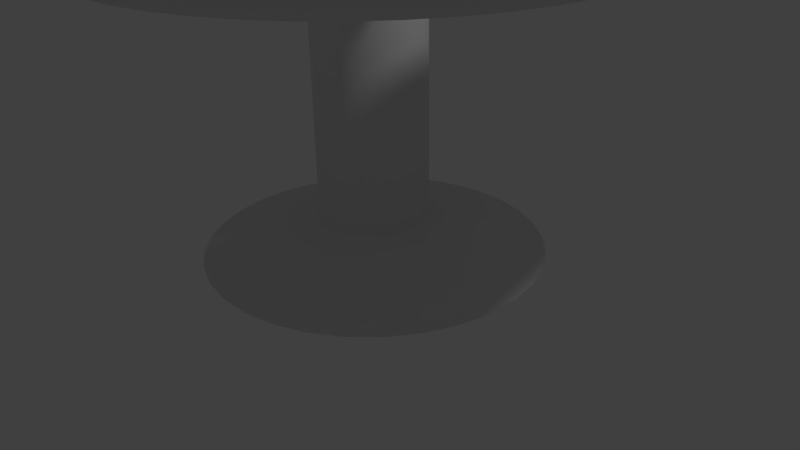 # Source: chair.blend  (saved by Blender 2.73.0; exported with 4.5.12 LTS)
import bpy
from mathutils import Matrix  # noqa: F401  (used for matrix-valued properties, if any)

bpy.ops.wm.read_factory_settings(use_empty=True)
scene = bpy.context.scene
scene.name = 'Scene'

# ---- collections
col_collection_1 = bpy.data.collections.new('Collection 1'); scene.collection.children.link(col_collection_1)

# ---- world
world_world = bpy.data.worlds.new('World'); scene.world = world_world
world_world.color = (0.05088, 0.05088, 0.05088)
world_world.use_sun_shadow = False
world_world.sun_shadow_jitter_overblur = 0.0
world_world.cycles.sampling_method = 'MANUAL'
world_world.cycles.sample_map_resolution = 256

# ---- cameras
cam_camera = bpy.data.cameras.new('Camera')
cam_camera.clip_end = 100.0
cam_camera.lens = 35.0
cam_camera.sensor_width = 32.0
cam_camera.sensor_height = 18.0
cam_camera.ortho_scale = 7.314
cam_camera.dof.focus_distance = 0.0
cam_camera.dof.aperture_fstop = 128.0

# ---- lights
light_lamp = bpy.data.lights.new('Lamp', 'POINT')
light_lamp.transmission_factor = 0.0
light_lamp.cutoff_distance = 30.0
light_lamp.energy = 100.0
light_lamp.shadow_buffer_clip_start = 1.001
light_lamp.shadow_soft_size = 0.1
light_lamp.shadow_maximum_resolution = 0.006
light_lamp.use_absolute_resolution = True
light_lamp.cycles.use_multiple_importance_sampling = False

# ---- meshes
me_circle = bpy.data.meshes.new('Circle')
me_circle.from_pydata([(3.698, -0.06273, 4.125), (3.6, -0.06273, 4.395), (3.332, -0.06273, 4.593), (2.978, -0.06228, 4.583), (3.209, -0.06238, 4.609), (2.877, -0.06238, 4.435), (2.755, -0.06238, 4.198), (2.877, -0.06238, 3.961), (3.209, -0.06238, 3.787), (3.348, -0.06228, 3.908), (3.332, -0.06273, 3.658), (3.6, -0.06273, 3.855), (3.667, 0.4159, 4.125), (3.57, 0.4031, 4.395), (3.303, 0.368, 4.593), (2.953, 0.3225, 4.583), (3.182, 0.3525, 4.609), (2.853, 0.3091, 4.435), (2.732, 0.2932, 4.198), (2.853, 0.3091, 3.961), (3.182, 0.3525, 3.787), (3.32, 0.3679, 3.908), (3.303, 0.368, 3.658), (3.57, 0.4031, 3.855), (3.573, 0.8863, 4.125), (3.478, 0.8609, 4.395), (3.219, 0.7914, 4.593), (2.878, 0.7007, 4.583), (3.101, 0.7603, 4.609), (2.78, 0.6743, 4.435), (2.662, 0.6428, 4.198), (2.78, 0.6743, 3.961), (3.101, 0.7603, 3.787), (3.236, 0.7908, 3.908), (3.219, 0.7914, 3.658), (3.478, 0.8609, 3.855), (3.419, 1.34, 4.125), (3.328, 1.303, 4.395), (3.08, 1.2, 4.593), (2.754, 1.066, 4.583), (2.967, 1.154, 4.609), (2.66, 1.027, 4.435), (2.548, 0.9803, 4.198), (2.66, 1.027, 3.961), (2.967, 1.154, 3.787), (3.097, 1.199, 3.908), (3.08, 1.2, 3.658), (3.328, 1.303, 3.855), (3.207, 1.771, 4.125), (3.122, 1.722, 4.395), (2.889, 1.587, 4.593), (2.583, 1.412, 4.583), (2.783, 1.527, 4.609), (2.496, 1.361, 4.435), (2.39, 1.3, 4.198), (2.496, 1.361, 3.961), (2.783, 1.527, 3.787), (2.907, 1.586, 3.908), (2.889, 1.587, 3.658), (3.122, 1.722, 3.855), (2.941, 2.169, 4.125), (2.863, 2.11, 4.395), (2.65, 1.946, 4.593), (2.369, 1.732, 4.583), (2.552, 1.873, 4.609), (2.289, 1.67, 4.435), (2.192, 1.596, 4.198), (2.289, 1.67, 3.961), (2.552, 1.873, 3.787), (2.667, 1.944, 3.908), (2.65, 1.946, 3.658), (2.863, 2.11, 3.855), (2.624, 2.53, 4.125), (2.555, 2.461, 4.395), (2.365, 2.271, 4.593), (2.115, 2.022, 4.583), (2.278, 2.185, 4.609), (2.043, 1.95, 4.435), (1.957, 1.864, 4.198), (2.043, 1.95, 3.961), (2.278, 2.185, 3.787), (2.383, 2.268, 3.908), (2.365, 2.271, 3.658), (2.555, 2.461, 3.855), (2.264, 2.846, 4.125), (2.204, 2.768, 4.395), (2.04, 2.555, 4.593), (1.825, 2.277, 4.583), (1.966, 2.459, 4.609), (1.763, 2.196, 4.435), (1.689, 2.099, 4.198), (1.763, 2.196, 3.961), (1.966, 2.459, 3.787), (2.059, 2.553, 3.908), (2.04, 2.555, 3.658), (2.204, 2.768, 3.855), (1.865, 3.113, 4.125), (1.816, 3.028, 4.395), (1.682, 2.795, 4.593), (1.504, 2.491, 4.583), (1.62, 2.69, 4.609), (1.454, 2.403, 4.435), (1.393, 2.297, 4.198), (1.454, 2.403, 3.961), (1.62, 2.69, 3.787), (1.7, 2.792, 3.908), (1.682, 2.795, 3.658), (1.816, 3.028, 3.855), (1.435, 3.325, 4.125), (1.397, 3.234, 4.395), (1.294, 2.986, 4.593), (1.159, 2.661, 4.583), (1.247, 2.874, 4.609), (1.12, 2.567, 4.435), (1.073, 2.455, 4.198), (1.12, 2.567, 3.961), (1.247, 2.874, 3.787), (1.313, 2.983, 3.908), (1.294, 2.986, 3.658), (1.397, 3.234, 3.855), (0.9805, 3.479, 4.125), (0.9551, 3.384, 4.395), (0.8856, 3.125, 4.593), (0.7934, 2.785, 4.583), (0.8534, 3.008, 4.609), (0.7673, 2.687, 4.435), (0.7359, 2.569, 4.198), (0.7673, 2.687, 3.961), (0.8534, 3.008, 3.787), (0.9052, 3.121, 3.908), (0.8856, 3.125, 3.658), (0.9551, 3.384, 3.855), (0.5101, 3.573, 4.125), (0.4973, 3.475, 4.395), (0.4623, 3.209, 4.593), (0.4152, 2.86, 4.583), (0.4456, 3.089, 4.609), (0.4022, 2.76, 4.435), (0.3863, 2.639, 4.198), (0.4022, 2.76, 3.961), (0.4456, 3.089, 3.787), (0.4823, 3.206, 3.908), (0.4623, 3.209, 3.658), (0.4973, 3.475, 3.855), (0.03151, 3.604, 4.125), (0.03151, 3.506, 4.395), (0.03151, 3.237, 4.593), (0.03042, 2.886, 4.583), (0.03068, 3.116, 4.609), (0.03068, 2.784, 4.435), (0.03068, 2.662, 4.198), (0.03068, 2.784, 3.961), (0.03068, 3.116, 3.787), (0.05212, 3.234, 3.908), (0.03151, 3.237, 3.658), (0.03151, 3.506, 3.855), (-0.4471, 3.573, 4.125), (-0.4343, 3.475, 4.395), (-0.3992, 3.209, 4.593), (-0.3544, 2.86, 4.583), (-0.3842, 3.089, 4.609), (-0.3408, 2.76, 4.435), (-0.325, 2.639, 4.198), (-0.3408, 2.76, 3.961), (-0.3842, 3.089, 3.787), (-0.3781, 3.206, 3.908), (-0.3992, 3.209, 3.658), (-0.4343, 3.475, 3.855), (-0.9175, 3.479, 4.125), (-0.8921, 3.384, 4.395), (-0.8226, 3.125, 4.593), (-0.7326, 2.785, 4.583), (-0.792, 3.008, 4.609), (-0.706, 2.687, 4.435), (-0.6745, 2.569, 4.198), (-0.706, 2.687, 3.961), (-0.792, 3.008, 3.787), (-0.8009, 3.121, 3.908), (-0.8226, 3.125, 3.658), (-0.8921, 3.384, 3.855), (-1.372, 3.325, 4.125), (-1.334, 3.234, 4.395), (-1.231, 2.986, 4.593), (-1.098, 2.661, 4.583), (-1.186, 2.874, 4.609), (-1.059, 2.567, 4.435), (-1.012, 2.455, 4.198), (-1.059, 2.567, 3.961), (-1.186, 2.874, 3.787), (-1.209, 2.983, 3.908), (-1.231, 2.986, 3.658), (-1.334, 3.234, 3.855), (-1.802, 3.113, 4.125), (-1.753, 3.028, 4.395), (-1.619, 2.795, 4.593), (-1.444, 2.491, 4.583), (-1.559, 2.69, 4.609), (-1.392, 2.403, 4.435), (-1.332, 2.297, 4.198), (-1.392, 2.403, 3.961), (-1.559, 2.69, 3.787), (-1.596, 2.792, 3.908), (-1.619, 2.795, 3.658), (-1.753, 3.028, 3.855), (-2.201, 2.846, 4.125), (-2.141, 2.768, 4.395), (-1.977, 2.555, 4.593), (-1.764, 2.277, 4.583), (-1.904, 2.459, 4.609), (-1.702, 2.196, 4.435), (-1.628, 2.099, 4.198), (-1.702, 2.196, 3.961), (-1.904, 2.459, 3.787), (-1.954, 2.553, 3.908), (-1.977, 2.555, 3.658), (-2.141, 2.768, 3.855), (-2.561, 2.53, 4.125), (-2.492, 2.461, 4.395), (-2.302, 2.271, 4.593), (-2.054, 2.022, 4.583), (-2.217, 2.185, 4.609), (-1.982, 1.95, 4.435), (-1.896, 1.864, 4.198), (-1.982, 1.95, 3.961), (-2.217, 2.185, 3.787), (-2.278, 2.268, 3.908), (-2.302, 2.271, 3.658), (-2.492, 2.461, 3.855), (-2.878, 2.169, 4.125), (-2.8, 2.11, 4.395), (-2.587, 1.946, 4.593), (-2.308, 1.732, 4.583), (-2.491, 1.873, 4.609), (-2.227, 1.67, 4.435), (-2.131, 1.596, 4.198), (-2.227, 1.67, 3.961), (-2.491, 1.873, 3.787), (-2.563, 1.944, 3.908), (-2.587, 1.946, 3.658), (-2.8, 2.11, 3.855), (-3.144, 1.771, 4.125), (-3.059, 1.722, 4.395), (-2.826, 1.587, 4.593), (-2.523, 1.412, 4.583), (-2.722, 1.527, 4.609), (-2.434, 1.361, 4.435), (-2.329, 1.3, 4.198), (-2.434, 1.361, 3.961), (-2.722, 1.527, 3.787), (-2.802, 1.586, 3.908), (-2.826, 1.587, 3.658), (-3.059, 1.722, 3.855), (-3.356, 1.34, 4.125), (-3.265, 1.303, 4.395), (-3.017, 1.2, 4.593), (-2.693, 1.066, 4.583), (-2.906, 1.154, 4.609), (-2.599, 1.027, 4.435), (-2.487, 0.9803, 4.198), (-2.599, 1.027, 3.961), (-2.906, 1.154, 3.787), (-2.993, 1.199, 3.908), (-3.017, 1.2, 3.658), (-3.265, 1.303, 3.855), (-3.51, 0.8863, 4.125), (-3.415, 0.8609, 4.395), (-3.156, 0.7914, 4.593), (-2.817, 0.7007, 4.583), (-3.04, 0.7603, 4.609), (-2.719, 0.6743, 4.435), (-2.601, 0.6428, 4.198), (-2.719, 0.6743, 3.961), (-3.04, 0.7603, 3.787), (-3.132, 0.7908, 3.908), (-3.156, 0.7914, 3.658), (-3.415, 0.8609, 3.855), (-3.604, 0.4159, 4.125), (-3.506, 0.4031, 4.395), (-3.24, 0.368, 4.593), (-2.892, 0.3225, 4.583), (-3.121, 0.3525, 4.609), (-2.791, 0.3091, 4.435), (-2.671, 0.2933, 4.198), (-2.791, 0.3091, 3.961), (-3.121, 0.3525, 3.787), (-3.216, 0.3679, 3.908), (-3.24, 0.368, 3.658), (-3.506, 0.4031, 3.855), (-3.635, -0.06273, 4.125), (-3.537, -0.06273, 4.395), (-3.269, -0.06273, 4.593), (-2.918, -0.06228, 4.583), (-3.148, -0.06238, 4.609), (-2.816, -0.06238, 4.435), (-2.694, -0.06238, 4.198), (-2.816, -0.06238, 3.961), (-3.148, -0.06238, 3.787), (-3.244, -0.06228, 3.908), (-3.269, -0.06273, 3.658), (-3.537, -0.06273, 3.855), (-3.604, -0.5413, 4.125), (-3.506, -0.5285, 4.395), (-3.24, -0.4935, 4.593), (-2.892, -0.4471, 4.583), (-3.121, -0.4773, 4.609), (-2.791, -0.4339, 4.435), (-2.671, -0.418, 4.198), (-2.791, -0.4339, 3.961), (-3.121, -0.4773, 3.787), (-3.216, -0.4925, 3.908), (-3.24, -0.4935, 3.658), (-3.506, -0.5285, 3.855), (-3.51, -1.012, 4.125), (-3.415, -0.9863, 4.395), (-3.156, -0.9169, 4.593), (-2.817, -0.8253, 4.583), (-3.04, -0.8851, 4.609), (-2.719, -0.799, 4.435), (-2.601, -0.7676, 4.198), (-2.719, -0.799, 3.961), (-3.04, -0.8851, 3.787), (-3.132, -0.9153, 3.908), (-3.156, -0.9169, 3.658), (-3.415, -0.9863, 3.855), (-3.356, -1.466, 4.125), (-3.265, -1.428, 4.395), (-3.017, -1.326, 4.593), (-2.693, -1.19, 4.583), (-2.906, -1.279, 4.609), (-2.599, -1.152, 4.435), (-2.487, -1.105, 4.198), (-2.599, -1.152, 3.961), (-2.906, -1.279, 3.787), (-2.993, -1.324, 3.908), (-3.017, -1.326, 3.658), (-3.265, -1.428, 3.855), (-3.144, -1.896, 4.125), (-3.059, -1.847, 4.395), (-2.826, -1.713, 4.593), (-2.523, -1.536, 4.583), (-2.722, -1.652, 4.609), (-2.434, -1.486, 4.435), (-2.329, -1.425, 4.198), (-2.434, -1.486, 3.961), (-2.722, -1.652, 3.787), (-2.802, -1.71, 3.908), (-2.826, -1.713, 3.658), (-3.059, -1.847, 3.855), (-2.878, -2.295, 4.125), (-2.8, -2.235, 4.395), (-2.587, -2.072, 4.593), (-2.308, -1.857, 4.583), (-2.491, -1.997, 4.609), (-2.227, -1.795, 4.435), (-2.131, -1.721, 4.198), (-2.227, -1.795, 3.961), (-2.491, -1.997, 3.787), (-2.563, -2.069, 3.908), (-2.587, -2.072, 3.658), (-2.8, -2.235, 3.855), (-2.561, -2.656, 4.125), (-2.492, -2.586, 4.395), (-2.302, -2.396, 4.593), (-2.054, -2.147, 4.583), (-2.217, -2.31, 4.609), (-1.982, -2.075, 4.435), (-1.896, -1.989, 4.198), (-1.982, -2.075, 3.961), (-2.217, -2.31, 3.787), (-2.278, -2.393, 3.908), (-2.302, -2.396, 3.658), (-2.492, -2.586, 3.855), (-2.201, -2.972, 4.125), (-2.141, -2.894, 4.395), (-1.977, -2.681, 4.593), (-1.764, -2.401, 4.583), (-1.904, -2.584, 4.609), (-1.702, -2.32, 4.435), (-1.628, -2.224, 4.198), (-1.702, -2.32, 3.961), (-1.904, -2.584, 3.787), (-1.954, -2.677, 3.908), (-1.977, -2.681, 3.658), (-2.141, -2.894, 3.855), (-1.802, -3.238, 4.125), (-1.753, -3.153, 4.395), (-1.619, -2.921, 4.593), (-1.444, -2.615, 4.583), (-1.559, -2.815, 4.609), (-1.392, -2.527, 4.435), (-1.332, -2.422, 4.198), (-1.392, -2.527, 3.961), (-1.559, -2.815, 3.787), (-1.596, -2.917, 3.908), (-1.619, -2.921, 3.658), (-1.753, -3.153, 3.855), (-1.372, -3.45, 4.125), (-1.334, -3.36, 4.395), (-1.231, -3.112, 4.593), (-1.098, -2.786, 4.583), (-1.186, -2.999, 4.609), (-1.059, -2.692, 4.435), (-1.012, -2.58, 4.198), (-1.059, -2.692, 3.961), (-1.186, -2.999, 3.787), (-1.209, -3.107, 3.908), (-1.231, -3.112, 3.658), (-1.334, -3.36, 3.855), (-0.9175, -3.605, 4.125), (-0.8921, -3.51, 4.395), (-0.8226, -3.25, 4.593), (-0.7326, -2.91, 4.583), (-0.792, -3.133, 4.609), (-0.706, -2.812, 4.435), (-0.6745, -2.694, 4.198), (-0.706, -2.812, 3.961), (-0.792, -3.133, 3.787), (-0.8009, -3.246, 3.908), (-0.8226, -3.25, 3.658), (-0.8921, -3.51, 3.855), (-0.4471, -3.698, 4.125), (-0.4343, -3.601, 4.395), (-0.3992, -3.335, 4.593), (-0.3544, -2.985, 4.583), (-0.3842, -3.214, 4.609), (-0.3408, -2.884, 4.435), (-0.325, -2.764, 4.198), (-0.3408, -2.884, 3.961), (-0.3842, -3.214, 3.787), (-0.3781, -3.33, 3.908), (-0.3992, -3.335, 3.658), (-0.4343, -3.601, 3.855), (0.03151, -3.73, 4.125), (0.03151, -3.631, 4.395), (0.03151, -3.363, 4.593), (0.03042, -3.01, 4.583), (0.03068, -3.241, 4.609), (0.03068, -2.909, 4.435), (0.03068, -2.787, 4.198), (0.03068, -2.909, 3.961), (0.03068, -3.241, 3.787), (0.05212, -3.358, 3.908), (0.03151, -3.363, 3.658), (0.03151, -3.631, 3.855), (0.5101, -3.698, 4.125), (0.4973, -3.601, 4.395), (0.4623, -3.335, 4.593), (0.4152, -2.985, 4.583), (0.4456, -3.214, 4.609), (0.4022, -2.884, 4.435), (0.3863, -2.764, 4.198), (0.4022, -2.884, 3.961), (0.4456, -3.214, 3.787), (0.4823, -3.33, 3.908), (0.4623, -3.335, 3.658), (0.4973, -3.601, 3.855), (0.9805, -3.605, 4.125), (0.9551, -3.51, 4.395), (0.8856, -3.25, 4.593), (0.7934, -2.91, 4.583), (0.8534, -3.133, 4.609), (0.7673, -2.812, 4.435), (0.7359, -2.694, 4.198), (0.7673, -2.812, 3.961), (0.8534, -3.133, 3.787), (0.9052, -3.246, 3.908), (0.8856, -3.25, 3.658), (0.9551, -3.51, 3.855), (1.435, -3.45, 4.125), (1.397, -3.36, 4.395), (1.294, -3.112, 4.593), (1.159, -2.786, 4.583), (1.247, -2.999, 4.609), (1.12, -2.692, 4.435), (1.073, -2.58, 4.198), (1.12, -2.692, 3.961), (1.247, -2.999, 3.787), (1.313, -3.107, 3.908), (1.294, -3.112, 3.658), (1.397, -3.36, 3.855), (1.865, -3.238, 4.125), (1.816, -3.153, 4.395), (1.682, -2.921, 4.593), (1.504, -2.615, 4.583), (1.62, -2.815, 4.609), (1.454, -2.527, 4.435), (1.393, -2.422, 4.198), (1.454, -2.527, 3.961), (1.62, -2.815, 3.787), (1.7, -2.917, 3.908), (1.682, -2.921, 3.658), (1.816, -3.153, 3.855), (2.264, -2.972, 4.125), (2.204, -2.894, 4.395), (2.04, -2.681, 4.593), (1.825, -2.401, 4.583), (1.966, -2.584, 4.609), (1.763, -2.32, 4.435), (1.689, -2.224, 4.198), (1.763, -2.32, 3.961), (1.966, -2.584, 3.787), (2.059, -2.677, 3.908), (2.04, -2.681, 3.658), (2.204, -2.894, 3.855), (2.624, -2.656, 4.125), (2.555, -2.586, 4.395), (2.365, -2.396, 4.593), (2.115, -2.147, 4.583), (2.278, -2.31, 4.609), (2.043, -2.075, 4.435), (1.957, -1.989, 4.198), (2.043, -2.075, 3.961), (2.278, -2.31, 3.787), (2.383, -2.393, 3.908), (2.365, -2.396, 3.658), (2.555, -2.586, 3.855), (2.941, -2.295, 4.125), (2.863, -2.235, 4.395), (2.65, -2.072, 4.593), (2.369, -1.857, 4.583), (2.552, -1.997, 4.609), (2.289, -1.795, 4.435), (2.192, -1.721, 4.198), (2.289, -1.795, 3.961), (2.552, -1.997, 3.787), (2.667, -2.069, 3.908), (2.65, -2.072, 3.658), (2.863, -2.235, 3.855), (3.207, -1.896, 4.125), (3.122, -1.847, 4.395), (2.889, -1.713, 4.593), (2.583, -1.536, 4.583), (2.783, -1.652, 4.609), (2.496, -1.486, 4.435), (2.39, -1.425, 4.198), (2.496, -1.486, 3.961), (2.783, -1.652, 3.787), (2.907, -1.71, 3.908), (2.889, -1.713, 3.658), (3.122, -1.847, 3.855), (3.419, -1.466, 4.125), (3.328, -1.428, 4.395), (3.08, -1.326, 4.593), (2.754, -1.19, 4.583), (2.646, -1.146, 4.437), (2.66, -1.152, 4.435), (2.548, -1.105, 4.198), (2.66, -1.152, 3.961), (2.967, -1.279, 3.787), (3.097, -1.324, 3.908), (3.08, -1.326, 3.658), (3.328, -1.428, 3.855), (3.573, -1.012, 4.125), (3.478, -0.9863, 4.395), (3.219, -0.9169, 4.593), (2.878, -0.8253, 4.583), (3.101, -0.8851, 4.609), (2.78, -0.799, 4.435), (2.662, -0.7676, 4.198), (2.78, -0.799, 3.961), (3.101, -0.8851, 3.787), (3.236, -0.9153, 3.908), (3.219, -0.9169, 3.658), (3.478, -0.9863, 3.855), (3.667, -0.5413, 4.125), (3.57, -0.5285, 4.395), (3.303, -0.4935, 4.593), (2.953, -0.4471, 4.583), (3.182, -0.4773, 4.609), (2.853, -0.4339, 4.435), (2.732, -0.418, 4.198), (2.853, -0.4339, 3.961), (3.182, -0.4773, 3.787), (3.32, -0.4925, 3.908), (3.303, -0.4935, 3.658), (3.57, -0.5285, 3.855), (0.0, 1.0, 0.0), (-0.1951, 0.9808, 0.0), (-0.3827, 0.9239, 0.0), (-0.5556, 0.8315, 0.0), (-0.7071, 0.7071, 0.0), (-0.8315, 0.5556, 0.0), (-0.9239, 0.3827, 0.0), (-0.9808, 0.1951, 0.0), (-1.0, 7.55e-08, 0.0), (-0.9808, -0.1951, 0.0), (-0.9239, -0.3827, 0.0), (-0.8315, -0.5556, 0.0), (-0.7071, -0.7071, 0.0), (-0.5556, -0.8315, 0.0), (-0.3827, -0.9239, 0.0), (-0.1951, -0.9808, 0.0), (3.258e-07, -1.0, 0.0), (0.1951, -0.9808, 0.0), (0.3827, -0.9239, 0.0), (0.5556, -0.8315, 0.0), (0.7071, -0.7071, 0.0), (0.8315, -0.5556, 0.0), (0.9239, -0.3827, 0.0), (0.9808, -0.1951, 0.0), (1.0, 9.656e-07, 0.0), (0.9808, 0.1951, 0.0), (0.9239, 0.3827, 0.0), (0.8315, 0.5556, 0.0), (0.7071, 0.7071, 0.0), (0.5556, 0.8315, 0.0), (0.3827, 0.9239, 0.0), (0.1951, 0.9808, 0.0), (1.403e-07, 2.181, 0.0), (-0.4255, 2.139, 0.0), (-0.8347, 2.015, 0.0), (-1.212, 1.814, 0.0), (-1.542, 1.542, 0.0), (-1.814, 1.212, 0.0), (-2.015, 0.8347, 0.0), (-2.139, 0.4255, 0.0), (-2.181, -1.719e-07, 0.0), (-2.139, -0.4255, 0.0), (-2.015, -0.8347, 0.0), (-1.814, -1.212, 0.0), (-1.542, -1.542, 0.0), (-1.212, -1.814, 0.0), (-0.8347, -2.015, 0.0), (-0.4255, -2.139, 0.0), (8.51e-07, -2.181, 0.0), (0.4255, -2.139, 0.0), (0.8347, -2.015, 0.0), (1.212, -1.814, 0.0), (1.542, -1.542, 0.0), (1.814, -1.212, 0.0), (2.015, -0.8347, 0.0), (2.139, -0.4255, 0.0), (2.181, 1.769e-06, 0.0), (2.139, 0.4255, 0.0), (2.015, 0.8347, 0.0), (1.814, 1.212, 0.0), (1.542, 1.542, 0.0), (1.212, 1.814, 0.0), (0.8347, 2.015, 0.0), (0.4255, 2.139, 0.0), (6.37e-08, 0.6945, 0.482), (-0.1355, 0.6812, 0.482), (-0.2658, 0.6417, 0.482), (-0.3859, 0.5775, 0.482), (-0.4911, 0.4911, 0.482), (-0.5775, 0.3859, 0.482), (-0.6417, 0.2658, 0.482), (-0.6812, 0.1355, 0.482), (-0.6945, 1.687e-07, 0.482), (-0.6812, -0.1355, 0.482), (-0.6417, -0.2658, 0.482), (-0.5775, -0.3859, 0.482), (-0.4911, -0.4911, 0.482), (-0.3859, -0.5775, 0.482), (-0.2658, -0.6417, 0.482), (-0.1355, -0.6812, 0.482), (2.9e-07, -0.6945, 0.482), (0.1355, -0.6812, 0.482), (0.2658, -0.6417, 0.482), (0.3859, -0.5775, 0.482), (0.4911, -0.4911, 0.482), (0.5775, -0.3859, 0.482), (0.6417, -0.2658, 0.482), (0.6812, -0.1355, 0.482), (0.6945, 7.869e-07, 0.482), (0.6812, 0.1355, 0.482), (0.6417, 0.2658, 0.482), (0.5775, 0.3859, 0.482), (0.4911, 0.4911, 0.482), (0.3859, 0.5775, 0.482), (0.2658, 0.6417, 0.482), (0.1355, 0.6812, 0.482), (6.37e-08, 0.6945, 11.53), (-0.1355, 0.6812, 11.53), (-0.2658, 0.6417, 11.53), (-0.3859, 0.5775, 11.53), (-0.4911, 0.4911, 11.53), (-0.5775, 0.3859, 11.53), (-0.6417, 0.2658, 11.53), (-0.6812, 0.1355, 11.53), (-0.6945, 1.687e-07, 11.53), (-0.6812, -0.1355, 11.53), (-0.6417, -0.2658, 11.53), (-0.5775, -0.3859, 11.53), (-0.4911, -0.4911, 11.53), (-0.3859, -0.5775, 11.53), (-0.2658, -0.6417, 11.53), (-0.1355, -0.6812, 11.53), (2.9e-07, -0.6945, 11.53), (0.1355, -0.6812, 11.53), (0.2658, -0.6417, 11.53), (0.3859, -0.5775, 11.53), (0.4911, -0.4911, 11.53), (0.5775, -0.3859, 11.53), (0.6417, -0.2658, 11.53), (0.6812, -0.1355, 11.53), (0.6945, 7.869e-07, 11.53), (0.6812, 0.1355, 11.53), (0.6417, 0.2658, 11.53), (0.5775, 0.3859, 11.53), (0.4911, 0.4911, 11.53), (0.3859, 0.5775, 11.53), (0.2658, 0.6417, 11.53), (0.1355, 0.6812, 11.53), (6.37e-08, 0.6945, 11.53), (-0.1355, 0.6812, 11.53), (-0.2658, 0.6417, 11.53), (-0.3859, 0.5775, 11.53), (-0.4911, 0.4911, 11.53), (-0.5775, 0.3859, 11.53), (-0.6417, 0.2658, 11.53), (-0.6812, 0.1355, 11.53), (-0.6945, 1.687e-07, 11.53), (-0.6812, -0.1355, 11.53), (-0.6417, -0.2658, 11.53), (-0.5775, -0.3859, 11.53), (-0.4911, -0.4911, 11.53), (-0.3859, -0.5775, 11.53), (-0.2658, -0.6417, 11.53), (-0.1355, -0.6812, 11.53), (2.9e-07, -0.6945, 11.53), (0.1355, -0.6812, 11.53), (0.2658, -0.6417, 11.53), (0.3859, -0.5775, 11.53), (0.4911, -0.4911, 11.53), (0.5775, -0.3859, 11.53), (0.6417, -0.2658, 11.53), (0.6812, -0.1355, 11.53), (0.6945, 7.869e-07, 11.53), (0.6812, 0.1355, 11.53), (0.6417, 0.2658, 11.53), (0.5775, 0.3859, 11.53), (0.4911, 0.4911, 11.53), (0.3859, 0.5775, 11.53), (0.2658, 0.6417, 11.53), (0.1355, 0.6812, 11.53), (6.37e-08, 0.6945, 11.53), (-0.1355, 0.6812, 11.53), (-0.2658, 0.6417, 11.53), (-0.3859, 0.5775, 11.53), (-0.4911, 0.4911, 11.53), (-0.5775, 0.3859, 11.53), (-0.6417, 0.2658, 11.53), (-0.6812, 0.1355, 11.53), (-0.6945, 1.687e-07, 11.53), (-0.6812, -0.1355, 11.53), (-0.6417, -0.2658, 11.53), (-0.5775, -0.3859, 11.53), (-0.4911, -0.4911, 11.53), (-0.3859, -0.5775, 11.53), (-0.2658, -0.6417, 11.53), (-0.1355, -0.6812, 11.53), (2.9e-07, -0.6945, 11.53), (0.1355, -0.6812, 11.53), (0.2658, -0.6417, 11.53), (0.3859, -0.5775, 11.53), (0.4911, -0.4911, 11.53), (0.5775, -0.3859, 11.53), (0.6417, -0.2658, 11.53), (0.6812, -0.1355, 11.53), (0.6945, 7.869e-07, 11.53), (0.6812, 0.1355, 11.53), (0.6417, 0.2658, 11.53), (0.5775, 0.3859, 11.53), (0.4911, 0.4911, 11.53), (0.3859, 0.5775, 11.53), (0.2658, 0.6417, 11.53), (0.1355, 0.6812, 11.53), (6.37e-08, 0.6945, 11.53), (-0.1355, 0.6812, 11.53), (-0.2658, 0.6417, 11.53), (-0.3859, 0.5775, 11.53), (-0.4911, 0.4911, 11.53), (-0.5775, 0.3859, 11.53), (-0.6417, 0.2658, 11.53), (-0.6812, 0.1355, 11.53), (-0.6945, 1.687e-07, 11.53), (-0.6812, -0.1355, 11.53), (-0.6417, -0.2658, 11.53), (-0.5775, -0.3859, 11.53), (-0.4911, -0.4911, 11.53), (-0.3859, -0.5775, 11.53), (-0.2658, -0.6417, 11.53), (-0.1355, -0.6812, 11.53), (2.9e-07, -0.6945, 11.53), (0.1355, -0.6812, 11.53), (0.2658, -0.6417, 11.53), (0.3859, -0.5775, 11.53), (0.4911, -0.4911, 11.53), (0.5775, -0.3859, 11.53), (0.6417, -0.2658, 11.53), (0.6812, -0.1355, 11.53), (0.6945, 7.869e-07, 11.53), (0.6812, 0.1355, 11.53), (0.6417, 0.2658, 11.53), (0.5775, 0.3859, 11.53), (0.4911, 0.4911, 11.53), (0.3859, 0.5775, 11.53), (0.2658, 0.6417, 11.53), (0.1355, 0.6812, 11.53), (8.764e-07, 3.328, 11.97), (-0.6492, 3.264, 11.97), (-1.273, 3.074, 11.97), (-1.849, 2.767, 11.97), (-2.353, 2.353, 11.97), (-2.767, 1.849, 11.97), (-3.074, 1.273, 11.97), (-3.264, 0.6492, 11.97), (-3.328, -3.782e-07, 11.97), (-3.264, -0.6492, 11.97), (-3.074, -1.273, 11.97), (-2.767, -1.849, 11.97), (-2.353, -2.353, 11.97), (-1.849, -2.767, 11.97), (-1.273, -3.074, 11.97), (-0.6492, -3.264, 11.97), (1.961e-06, -3.328, 11.97), (0.6492, -3.264, 11.97), (1.273, -3.074, 11.97), (1.849, -2.767, 11.97), (2.353, -2.353, 11.97), (2.767, -1.849, 11.97), (3.074, -1.273, 11.97), (3.264, -0.6492, 11.97), (3.328, 2.584e-06, 11.97), (3.264, 0.6492, 11.97), (3.074, 1.273, 11.97), (2.767, 1.849, 11.97), (2.353, 2.353, 11.97), (1.849, 2.767, 11.97), (1.273, 3.074, 11.97), (0.6492, 3.264, 11.97), (8.764e-07, 3.328, 12.27), (-0.6492, 3.264, 12.27), (-1.273, 3.074, 12.27), (-1.849, 2.767, 12.27), (-2.353, 2.353, 12.27), (-2.767, 1.849, 12.27), (-3.074, 1.273, 12.27), (-3.264, 0.6492, 12.27), (-3.328, -3.782e-07, 12.27), (-3.264, -0.6492, 12.27), (-3.074, -1.273, 12.27), (-2.767, -1.849, 12.27), (-2.353, -2.353, 12.27), (-1.849, -2.767, 12.27), (-1.273, -3.074, 12.27), (-0.6492, -3.264, 12.27), (1.961e-06, -3.328, 12.27), (0.6492, -3.264, 12.27), (1.273, -3.074, 12.27), (1.849, -2.767, 12.27), (2.353, -2.353, 12.27), (2.767, -1.849, 12.27), (3.074, -1.273, 12.27), (3.264, -0.6492, 12.27), (3.328, 2.584e-06, 12.27), (3.264, 0.6492, 12.27), (3.074, 1.273, 12.27), (2.767, 1.849, 12.27), (2.353, 2.353, 12.27), (1.849, 2.767, 12.27), (1.273, 3.074, 12.27), (0.6492, 3.264, 12.27), (8.514e-07, 2.805, 12.27), (-0.5473, 2.752, 12.27), (-1.074, 2.592, 12.27), (-1.559, 2.333, 12.27), (-1.984, 1.984, 12.27), (-2.333, 1.559, 12.27), (-2.592, 1.074, 12.27), (-2.752, 0.5473, 12.27), (-2.805, -2.79e-07, 12.27), (-2.752, -0.5473, 12.27), (-2.592, -1.074, 12.27), (-2.333, -1.559, 12.27), (-1.984, -1.984, 12.27), (-1.559, -2.333, 12.27), (-1.074, -2.592, 12.27), (-0.5473, -2.752, 12.27), (1.766e-06, -2.805, 12.27), (0.5473, -2.752, 12.27), (1.074, -2.592, 12.27), (1.559, -2.333, 12.27), (1.984, -1.984, 12.27), (2.333, -1.559, 12.27), (2.592, -1.074, 12.27), (2.752, -0.5473, 12.27), (2.805, 2.218e-06, 12.27), (2.752, 0.5473, 12.27), (2.592, 1.074, 12.27), (2.333, 1.559, 12.27), (1.984, 1.984, 12.27), (1.559, 2.333, 12.27), (1.074, 2.592, 12.27), (0.5473, 2.752, 12.27), (8.764e-07, 3.328, 13.8), (-0.6492, 3.264, 13.8), (-1.273, 3.074, 13.8), (-1.849, 2.767, 13.8), (-2.353, 2.353, 13.8), (-2.767, 1.849, 13.8), (-3.074, 1.273, 13.8), (-3.264, 0.6492, 13.8), (-3.328, -3.782e-07, 13.8), (-3.276, -0.1098, 13.75), (3.296, 0.5786, 13.71), (3.264, 0.6492, 13.8), (3.074, 1.273, 13.8), (2.804, 1.914, 13.81), (2.353, 2.353, 13.8), (1.849, 2.767, 13.8), (1.273, 3.074, 13.8), (0.6492, 3.264, 13.8), (8.514e-07, 2.805, 13.8), (-0.5473, 2.752, 13.8), (-1.074, 2.592, 13.8), (-1.559, 2.333, 13.8), (-1.984, 1.984, 13.8), (-2.333, 1.559, 13.8), (-2.592, 1.074, 13.8), (-2.752, 0.5473, 13.8), (-2.805, -2.79e-07, 13.8), (-2.759, -0.03532, 13.75), (2.774, 0.5786, 13.71), (2.752, 0.5473, 13.8), (2.592, 1.074, 13.8), (2.333, 1.559, 13.8), (1.984, 1.984, 13.8), (1.559, 2.333, 13.8), (1.074, 2.592, 13.8), (0.5473, 2.752, 13.8), (2.949, 0.1467, 4.326), (-3.023, -0.3929, 4.296), (2.941, 0.1955, 4.323), (-3.031, -0.3441, 4.294), (2.932, 0.2423, 4.316), (-3.04, -0.2973, 4.286), (2.924, 0.2854, 4.304), (-3.048, -0.2542, 4.275), (2.915, 0.3231, 4.288), (-3.057, -0.2165, 4.259), (2.907, 0.3539, 4.269), (-3.065, -0.1856, 4.239), (2.899, 0.3767, 4.247), (-3.073, -0.1628, 4.217), (2.892, 0.3906, 4.223), (-3.08, -0.1489, 4.193), (2.887, 0.3951, 4.198), (-3.085, -0.1445, 4.168), (2.883, 0.3899, 4.173), (-3.089, -0.1496, 4.143), (2.881, 0.3753, 4.149), (-3.091, -0.1642, 4.119), (2.881, 0.3519, 4.127), (-3.091, -0.1877, 4.097), (2.882, 0.3205, 4.107), (-3.09, -0.2191, 4.078), (2.885, 0.2823, 4.091), (-3.087, -0.2572, 4.062), (2.89, 0.2389, 4.08), (-3.082, -0.3007, 4.05), (2.895, 0.1918, 4.072), (-3.077, -0.3477, 4.043), (2.902, 0.143, 4.07), (-3.069, -0.3966, 4.04), (2.91, 0.09416, 4.072), (-3.061, -0.4454, 4.042), (2.919, 0.04732, 4.079), (-3.053, -0.4922, 4.05), (2.928, 0.004225, 4.091), (-3.044, -0.5353, 4.062), (2.937, -0.03347, 4.107), (-3.035, -0.573, 4.077), (2.945, -0.06431, 4.127), (-3.027, -0.6039, 4.097), (2.952, -0.08712, 4.149), (-3.02, -0.6267, 4.119), (2.959, -0.101, 4.173), (-3.013, -0.6406, 4.143), (2.964, -0.1055, 4.198), (-3.008, -0.645, 4.168), (2.968, -0.1003, 4.223), (-3.004, -0.6398, 4.193), (2.97, -0.08569, 4.247), (-3.002, -0.6253, 4.217), (2.971, -0.06224, 4.269), (-3.001, -0.6018, 4.239), (2.969, -0.03084, 4.288), (-3.003, -0.5704, 4.258), (2.966, 0.007319, 4.304), (-3.006, -0.5322, 4.274), (2.962, 0.05076, 4.316), (-3.01, -0.4888, 4.286), (2.956, 0.09781, 4.323), (-3.016, -0.4417, 4.294)], [], [(0, 12, 13, 1), (1, 13, 14, 2), (2, 14, 15, 3), (3, 15, 16, 4), (4, 16, 17, 5), (5, 17, 18, 6), (6, 18, 19, 7), (7, 19, 20, 8), (8, 20, 21, 9), (9, 21, 22, 10), (10, 22, 23, 11), (0, 11, 23, 12), (12, 24, 25, 13), (13, 25, 26, 14), (14, 26, 27, 15), (15, 27, 28, 16), (16, 28, 29, 17), (17, 29, 30, 18), (18, 30, 31, 19), (19, 31, 32, 20), (20, 32, 33, 21), (21, 33, 34, 22), (22, 34, 35, 23), (23, 35, 24, 12), (24, 36, 37, 25), (25, 37, 38, 26), (26, 38, 39, 27), (27, 39, 40, 28), (28, 40, 41, 29), (29, 41, 42, 30), (30, 42, 43, 31), (31, 43, 44, 32), (32, 44, 45, 33), (33, 45, 46, 34), (34, 46, 47, 35), (35, 47, 36, 24), (36, 48, 49, 37), (37, 49, 50, 38), (38, 50, 51, 39), (39, 51, 52, 40), (40, 52, 53, 41), (41, 53, 54, 42), (42, 54, 55, 43), (43, 55, 56, 44), (44, 56, 57, 45), (45, 57, 58, 46), (46, 58, 59, 47), (47, 59, 48, 36), (48, 60, 61, 49), (49, 61, 62, 50), (50, 62, 63, 51), (51, 63, 64, 52), (52, 64, 65, 53), (53, 65, 66, 54), (54, 66, 67, 55), (55, 67, 68, 56), (56, 68, 69, 57), (57, 69, 70, 58), (58, 70, 71, 59), (59, 71, 60, 48), (60, 72, 73, 61), (61, 73, 74, 62), (62, 74, 75, 63), (63, 75, 76, 64), (64, 76, 77, 65), (65, 77, 78, 66), (66, 78, 79, 67), (67, 79, 80, 68), (68, 80, 81, 69), (69, 81, 82, 70), (70, 82, 83, 71), (71, 83, 72, 60), (72, 84, 85, 73), (73, 85, 86, 74), (74, 86, 87, 75), (75, 87, 88, 76), (76, 88, 89, 77), (77, 89, 90, 78), (78, 90, 91, 79), (79, 91, 92, 80), (80, 92, 93, 81), (81, 93, 94, 82), (82, 94, 95, 83), (83, 95, 84, 72), (84, 96, 97, 85), (85, 97, 98, 86), (86, 98, 99, 87), (87, 99, 100, 88), (88, 100, 101, 89), (89, 101, 102, 90), (90, 102, 103, 91), (91, 103, 104, 92), (92, 104, 105, 93), (93, 105, 106, 94), (94, 106, 107, 95), (95, 107, 96, 84), (96, 108, 109, 97), (97, 109, 110, 98), (98, 110, 111, 99), (99, 111, 112, 100), (100, 112, 113, 101), (101, 113, 114, 102), (102, 114, 115, 103), (103, 115, 116, 104), (104, 116, 117, 105), (105, 117, 118, 106), (106, 118, 119, 107), (107, 119, 108, 96), (108, 120, 121, 109), (109, 121, 122, 110), (110, 122, 123, 111), (111, 123, 124, 112), (112, 124, 125, 113), (113, 125, 126, 114), (114, 126, 127, 115), (115, 127, 128, 116), (116, 128, 129, 117), (117, 129, 130, 118), (118, 130, 131, 119), (119, 131, 120, 108), (120, 132, 133, 121), (121, 133, 134, 122), (122, 134, 135, 123), (123, 135, 136, 124), (124, 136, 137, 125), (125, 137, 138, 126), (126, 138, 139, 127), (127, 139, 140, 128), (128, 140, 141, 129), (129, 141, 142, 130), (130, 142, 143, 131), (131, 143, 132, 120), (132, 144, 145, 133), (133, 145, 146, 134), (134, 146, 147, 135), (135, 147, 148, 136), (136, 148, 149, 137), (137, 149, 150, 138), (138, 150, 151, 139), (139, 151, 152, 140), (140, 152, 153, 141), (141, 153, 154, 142), (142, 154, 155, 143), (143, 155, 144, 132), (144, 156, 157, 145), (145, 157, 158, 146), (146, 158, 159, 147), (147, 159, 160, 148), (148, 160, 161, 149), (149, 161, 162, 150), (150, 162, 163, 151), (151, 163, 164, 152), (152, 164, 165, 153), (153, 165, 166, 154), (154, 166, 167, 155), (155, 167, 156, 144), (156, 168, 169, 157), (157, 169, 170, 158), (158, 170, 171, 159), (159, 171, 172, 160), (160, 172, 173, 161), (161, 173, 174, 162), (162, 174, 175, 163), (163, 175, 176, 164), (164, 176, 177, 165), (165, 177, 178, 166), (166, 178, 179, 167), (167, 179, 168, 156), (168, 180, 181, 169), (169, 181, 182, 170), (170, 182, 183, 171), (171, 183, 184, 172), (172, 184, 185, 173), (173, 185, 186, 174), (174, 186, 187, 175), (175, 187, 188, 176), (176, 188, 189, 177), (177, 189, 190, 178), (178, 190, 191, 179), (179, 191, 180, 168), (180, 192, 193, 181), (181, 193, 194, 182), (182, 194, 195, 183), (183, 195, 196, 184), (184, 196, 197, 185), (185, 197, 198, 186), (186, 198, 199, 187), (187, 199, 200, 188), (188, 200, 201, 189), (189, 201, 202, 190), (190, 202, 203, 191), (191, 203, 192, 180), (192, 204, 205, 193), (193, 205, 206, 194), (194, 206, 207, 195), (195, 207, 208, 196), (196, 208, 209, 197), (197, 209, 210, 198), (198, 210, 211, 199), (199, 211, 212, 200), (200, 212, 213, 201), (201, 213, 214, 202), (202, 214, 215, 203), (203, 215, 204, 192), (204, 216, 217, 205), (205, 217, 218, 206), (206, 218, 219, 207), (207, 219, 220, 208), (208, 220, 221, 209), (209, 221, 222, 210), (210, 222, 223, 211), (211, 223, 224, 212), (212, 224, 225, 213), (213, 225, 226, 214), (214, 226, 227, 215), (215, 227, 216, 204), (216, 228, 229, 217), (217, 229, 230, 218), (218, 230, 231, 219), (219, 231, 232, 220), (220, 232, 233, 221), (221, 233, 234, 222), (222, 234, 235, 223), (223, 235, 236, 224), (224, 236, 237, 225), (225, 237, 238, 226), (226, 238, 239, 227), (227, 239, 228, 216), (228, 240, 241, 229), (229, 241, 242, 230), (230, 242, 243, 231), (231, 243, 244, 232), (232, 244, 245, 233), (233, 245, 246, 234), (234, 246, 247, 235), (235, 247, 248, 236), (236, 248, 249, 237), (237, 249, 250, 238), (238, 250, 251, 239), (239, 251, 240, 228), (240, 252, 253, 241), (241, 253, 254, 242), (242, 254, 255, 243), (243, 255, 256, 244), (244, 256, 257, 245), (245, 257, 258, 246), (246, 258, 259, 247), (247, 259, 260, 248), (248, 260, 261, 249), (249, 261, 262, 250), (250, 262, 263, 251), (251, 263, 252, 240), (252, 264, 265, 253), (253, 265, 266, 254), (254, 266, 267, 255), (255, 267, 268, 256), (256, 268, 269, 257), (257, 269, 270, 258), (258, 270, 271, 259), (259, 271, 272, 260), (260, 272, 273, 261), (261, 273, 274, 262), (262, 274, 275, 263), (263, 275, 264, 252), (264, 276, 277, 265), (265, 277, 278, 266), (266, 278, 279, 267), (267, 279, 280, 268), (268, 280, 281, 269), (269, 281, 282, 270), (270, 282, 283, 271), (271, 283, 284, 272), (272, 284, 285, 273), (273, 285, 286, 274), (274, 286, 287, 275), (275, 287, 276, 264), (276, 288, 289, 277), (277, 289, 290, 278), (278, 290, 291, 279), (279, 291, 292, 280), (280, 292, 293, 281), (281, 293, 294, 282), (282, 294, 295, 283), (283, 295, 296, 284), (284, 296, 297, 285), (285, 297, 298, 286), (286, 298, 299, 287), (287, 299, 288, 276), (288, 300, 301, 289), (289, 301, 302, 290), (290, 302, 303, 291), (291, 303, 304, 292), (292, 304, 305, 293), (293, 305, 306, 294), (294, 306, 307, 295), (295, 307, 308, 296), (296, 308, 309, 297), (297, 309, 310, 298), (298, 310, 311, 299), (299, 311, 300, 288), (300, 312, 313, 301), (301, 313, 314, 302), (302, 314, 315, 303), (303, 315, 316, 304), (304, 316, 317, 305), (305, 317, 318, 306), (306, 318, 319, 307), (307, 319, 320, 308), (308, 320, 321, 309), (309, 321, 322, 310), (310, 322, 323, 311), (311, 323, 312, 300), (312, 324, 325, 313), (313, 325, 326, 314), (314, 326, 327, 315), (315, 327, 328, 316), (316, 328, 329, 317), (317, 329, 330, 318), (318, 330, 331, 319), (319, 331, 332, 320), (320, 332, 333, 321), (321, 333, 334, 322), (322, 334, 335, 323), (323, 335, 324, 312), (324, 336, 337, 325), (325, 337, 338, 326), (326, 338, 339, 327), (327, 339, 340, 328), (328, 340, 341, 329), (329, 341, 342, 330), (330, 342, 343, 331), (331, 343, 344, 332), (332, 344, 345, 333), (333, 345, 346, 334), (334, 346, 347, 335), (335, 347, 336, 324), (336, 348, 349, 337), (337, 349, 350, 338), (338, 350, 351, 339), (339, 351, 352, 340), (340, 352, 353, 341), (341, 353, 354, 342), (342, 354, 355, 343), (343, 355, 356, 344), (344, 356, 357, 345), (345, 357, 358, 346), (346, 358, 359, 347), (347, 359, 348, 336), (348, 360, 361, 349), (349, 361, 362, 350), (350, 362, 363, 351), (351, 363, 364, 352), (352, 364, 365, 353), (353, 365, 366, 354), (354, 366, 367, 355), (355, 367, 368, 356), (356, 368, 369, 357), (357, 369, 370, 358), (358, 370, 371, 359), (359, 371, 360, 348), (360, 372, 373, 361), (361, 373, 374, 362), (362, 374, 375, 363), (363, 375, 376, 364), (364, 376, 377, 365), (365, 377, 378, 366), (366, 378, 379, 367), (367, 379, 380, 368), (368, 380, 381, 369), (369, 381, 382, 370), (370, 382, 383, 371), (371, 383, 372, 360), (372, 384, 385, 373), (373, 385, 386, 374), (374, 386, 387, 375), (375, 387, 388, 376), (376, 388, 389, 377), (377, 389, 390, 378), (378, 390, 391, 379), (379, 391, 392, 380), (380, 392, 393, 381), (381, 393, 394, 382), (382, 394, 395, 383), (383, 395, 384, 372), (384, 396, 397, 385), (385, 397, 398, 386), (386, 398, 399, 387), (387, 399, 400, 388), (388, 400, 401, 389), (389, 401, 402, 390), (390, 402, 403, 391), (391, 403, 404, 392), (392, 404, 405, 393), (393, 405, 406, 394), (394, 406, 407, 395), (395, 407, 396, 384), (396, 408, 409, 397), (397, 409, 410, 398), (398, 410, 411, 399), (399, 411, 412, 400), (400, 412, 413, 401), (401, 413, 414, 402), (402, 414, 415, 403), (403, 415, 416, 404), (404, 416, 417, 405), (405, 417, 418, 406), (406, 418, 419, 407), (407, 419, 408, 396), (408, 420, 421, 409), (409, 421, 422, 410), (410, 422, 423, 411), (411, 423, 424, 412), (412, 424, 425, 413), (413, 425, 426, 414), (414, 426, 427, 415), (415, 427, 428, 416), (416, 428, 429, 417), (417, 429, 430, 418), (418, 430, 431, 419), (419, 431, 420, 408), (420, 432, 433, 421), (421, 433, 434, 422), (422, 434, 435, 423), (423, 435, 436, 424), (424, 436, 437, 425), (425, 437, 438, 426), (426, 438, 439, 427), (427, 439, 440, 428), (428, 440, 441, 429), (429, 441, 442, 430), (430, 442, 443, 431), (431, 443, 432, 420), (432, 444, 445, 433), (433, 445, 446, 434), (434, 446, 447, 435), (435, 447, 448, 436), (436, 448, 449, 437), (437, 449, 450, 438), (438, 450, 451, 439), (439, 451, 452, 440), (440, 452, 453, 441), (441, 453, 454, 442), (442, 454, 455, 443), (443, 455, 444, 432), (444, 456, 457, 445), (445, 457, 458, 446), (446, 458, 459, 447), (447, 459, 460, 448), (448, 460, 461, 449), (449, 461, 462, 450), (450, 462, 463, 451), (451, 463, 464, 452), (452, 464, 465, 453), (453, 465, 466, 454), (454, 466, 467, 455), (455, 467, 456, 444), (456, 468, 469, 457), (457, 469, 470, 458), (458, 470, 471, 459), (459, 471, 472, 460), (460, 472, 473, 461), (461, 473, 474, 462), (462, 474, 475, 463), (463, 475, 476, 464), (464, 476, 477, 465), (465, 477, 478, 466), (466, 478, 479, 467), (467, 479, 468, 456), (468, 480, 481, 469), (469, 481, 482, 470), (470, 482, 483, 471), (471, 483, 484, 472), (472, 484, 485, 473), (473, 485, 486, 474), (474, 486, 487, 475), (475, 487, 488, 476), (476, 488, 489, 477), (477, 489, 490, 478), (478, 490, 491, 479), (479, 491, 480, 468), (480, 492, 493, 481), (481, 493, 494, 482), (482, 494, 495, 483), (483, 495, 496, 484), (484, 496, 497, 485), (485, 497, 498, 486), (486, 498, 499, 487), (487, 499, 500, 488), (488, 500, 501, 489), (489, 501, 502, 490), (490, 502, 503, 491), (491, 503, 492, 480), (492, 504, 505, 493), (493, 505, 506, 494), (494, 506, 507, 495), (495, 507, 508, 496), (496, 508, 509, 497), (497, 509, 510, 498), (498, 510, 511, 499), (499, 511, 512, 500), (500, 512, 513, 501), (501, 513, 514, 502), (502, 514, 515, 503), (503, 515, 504, 492), (504, 516, 517, 505), (505, 517, 518, 506), (506, 518, 519, 507), (507, 519, 520, 508), (508, 520, 521, 509), (509, 521, 522, 510), (510, 522, 523, 511), (511, 523, 524, 512), (512, 524, 525, 513), (513, 525, 526, 514), (514, 526, 527, 515), (515, 527, 516, 504), (516, 528, 529, 517), (517, 529, 530, 518), (518, 530, 531, 519), (519, 531, 532, 520), (520, 532, 533, 521), (521, 533, 534, 522), (522, 534, 535, 523), (523, 535, 536, 524), (524, 536, 537, 525), (525, 537, 538, 526), (526, 538, 539, 527), (527, 539, 528, 516), (528, 540, 541, 529), (529, 541, 542, 530), (530, 542, 543, 531), (531, 543, 544, 532), (532, 544, 545, 533), (533, 545, 546, 534), (534, 546, 547, 535), (535, 547, 548, 536), (536, 548, 549, 537), (537, 549, 550, 538), (538, 550, 551, 539), (539, 551, 540, 528), (540, 552, 553, 541), (541, 553, 554, 542), (542, 554, 555, 543), (543, 555, 556, 544), (544, 556, 557, 545), (545, 557, 558, 546), (546, 558, 559, 547), (547, 559, 560, 548), (548, 560, 561, 549), (549, 561, 562, 550), (550, 562, 563, 551), (551, 563, 552, 540), (552, 564, 565, 553), (553, 565, 566, 554), (554, 566, 567, 555), (555, 567, 568, 556), (556, 568, 569, 557), (557, 569, 570, 558), (558, 570, 571, 559), (559, 571, 572, 560), (560, 572, 573, 561), (561, 573, 574, 562), (562, 574, 575, 563), (563, 575, 564, 552), (564, 0, 1, 565), (565, 1, 2, 566), (566, 2, 3, 567), (567, 3, 4, 568), (568, 4, 5, 569), (569, 5, 6, 570), (570, 6, 7, 571), (571, 7, 8, 572), (572, 8, 9, 573), (573, 9, 10, 574), (574, 10, 11, 575), (575, 11, 0, 564), (577, 576, 607, 606, 605, 604, 603, 602, 601, 600, 599, 598, 597, 596, 595, 594, 593, 592, 591, 590, 589, 588, 587, 586, 585, 584, 583, 582, 581, 580, 579, 578), (632, 633, 665, 664), (599, 600, 632, 631), (577, 578, 610, 609), (588, 589, 621, 620), (597, 598, 630, 629), (586, 587, 619, 618), (606, 607, 639, 638), (595, 596, 628, 627), (584, 585, 617, 616), (604, 605, 637, 636), (593, 594, 626, 625), (582, 583, 615, 614), (602, 603, 635, 634), (580, 581, 613, 612), (591, 592, 624, 623), (600, 601, 633, 632), (578, 579, 611, 610), (589, 590, 622, 621), (598, 599, 631, 630), (576, 577, 609, 608), (587, 588, 620, 619), (607, 576, 608, 639), (596, 597, 629, 628), (585, 586, 618, 617), (605, 606, 638, 637), (594, 595, 627, 626), (583, 584, 616, 615), (603, 604, 636, 635), (592, 593, 625, 624), (581, 582, 614, 613), (601, 602, 634, 633), (579, 580, 612, 611), (590, 591, 623, 622), (666, 667, 699, 698), (610, 611, 643, 642), (621, 622, 654, 653), (630, 631, 663, 662), (608, 609, 641, 640), (619, 620, 652, 651), (639, 608, 640, 671), (628, 629, 661, 660), (617, 618, 650, 649), (637, 638, 670, 669), (626, 627, 659, 658), (615, 616, 648, 647), (635, 636, 668, 667), (624, 625, 657, 656), (613, 614, 646, 645), (633, 634, 666, 665), (611, 612, 644, 643), (622, 623, 655, 654), (631, 632, 664, 663), (609, 610, 642, 641), (620, 621, 653, 652), (629, 630, 662, 661), (618, 619, 651, 650), (638, 639, 671, 670), (627, 628, 660, 659), (616, 617, 649, 648), (636, 637, 669, 668), (625, 626, 658, 657), (614, 615, 647, 646), (634, 635, 667, 666), (612, 613, 645, 644), (623, 624, 656, 655), (700, 701, 733, 732), (644, 645, 677, 676), (655, 656, 688, 687), (664, 665, 697, 696), (642, 643, 675, 674), (653, 654, 686, 685), (662, 663, 695, 694), (640, 641, 673, 672), (651, 652, 684, 683), (671, 640, 672, 703), (660, 661, 693, 692), (649, 650, 682, 681), (669, 670, 702, 701), (658, 659, 691, 690), (647, 648, 680, 679), (667, 668, 700, 699), (656, 657, 689, 688), (645, 646, 678, 677), (665, 666, 698, 697), (643, 644, 676, 675), (654, 655, 687, 686), (663, 664, 696, 695), (641, 642, 674, 673), (652, 653, 685, 684), (661, 662, 694, 693), (650, 651, 683, 682), (670, 671, 703, 702), (659, 660, 692, 691), (648, 649, 681, 680), (668, 669, 701, 700), (657, 658, 690, 689), (646, 647, 679, 678), (734, 735, 767, 766), (689, 690, 722, 721), (678, 679, 711, 710), (698, 699, 731, 730), (676, 677, 709, 708), (687, 688, 720, 719), (696, 697, 729, 728), (674, 675, 707, 706), (685, 686, 718, 717), (694, 695, 727, 726), (672, 673, 705, 704), (683, 684, 716, 715), (703, 672, 704, 735), (692, 693, 725, 724), (681, 682, 714, 713), (701, 702, 734, 733), (690, 691, 723, 722), (679, 680, 712, 711), (699, 700, 732, 731), (688, 689, 721, 720), (677, 678, 710, 709), (697, 698, 730, 729), (675, 676, 708, 707), (686, 687, 719, 718), (695, 696, 728, 727), (673, 674, 706, 705), (684, 685, 717, 716), (693, 694, 726, 725), (682, 683, 715, 714), (702, 703, 735, 734), (691, 692, 724, 723), (680, 681, 713, 712), (757, 758, 790, 789), (723, 724, 756, 755), (712, 713, 745, 744), (732, 733, 765, 764), (721, 722, 754, 753), (710, 711, 743, 742), (730, 731, 763, 762), (708, 709, 741, 740), (719, 720, 752, 751), (728, 729, 761, 760), (706, 707, 739, 738), (717, 718, 750, 749), (726, 727, 759, 758), (704, 705, 737, 736), (715, 716, 748, 747), (735, 704, 736, 767), (724, 725, 757, 756), (713, 714, 746, 745), (733, 734, 766, 765), (722, 723, 755, 754), (711, 712, 744, 743), (731, 732, 764, 763), (720, 721, 753, 752), (709, 710, 742, 741), (729, 730, 762, 761), (707, 708, 740, 739), (718, 719, 751, 750), (727, 728, 760, 759), (705, 706, 738, 737), (716, 717, 749, 748), (725, 726, 758, 757), (714, 715, 747, 746), (791, 792, 824, 823), (746, 747, 779, 778), (766, 767, 799, 798), (755, 756, 788, 787), (744, 745, 777, 776), (764, 765, 797, 796), (753, 754, 786, 785), (742, 743, 775, 774), (762, 763, 795, 794), (740, 741, 773, 772), (751, 752, 784, 783), (760, 761, 793, 792), (738, 739, 771, 770), (749, 750, 782, 781), (758, 759, 791, 790), (736, 737, 769, 768), (747, 748, 780, 779), (767, 736, 768, 799), (756, 757, 789, 788), (745, 746, 778, 777), (765, 766, 798, 797), (754, 755, 787, 786), (743, 744, 776, 775), (763, 764, 796, 795), (752, 753, 785, 784), (741, 742, 774, 773), (761, 762, 794, 793), (739, 740, 772, 771), (750, 751, 783, 782), (759, 760, 792, 791), (737, 738, 770, 769), (748, 749, 781, 780), (825, 826, 858, 857), (769, 770, 802, 801), (780, 781, 813, 812), (789, 790, 822, 821), (778, 779, 811, 810), (798, 799, 831, 830), (787, 788, 820, 819), (776, 777, 809, 808), (796, 797, 829, 828), (785, 786, 818, 817), (774, 775, 807, 806), (794, 795, 827, 826), (772, 773, 805, 804), (783, 784, 816, 815), (792, 793, 825, 824), (770, 771, 803, 802), (781, 782, 814, 813), (790, 791, 823, 822), (768, 769, 801, 800), (779, 780, 812, 811), (799, 768, 800, 831), (788, 789, 821, 820), (777, 778, 810, 809), (797, 798, 830, 829), (786, 787, 819, 818), (775, 776, 808, 807), (795, 796, 828, 827), (784, 785, 817, 816), (773, 774, 806, 805), (793, 794, 826, 825), (771, 772, 804, 803), (782, 783, 815, 814), (866, 865, 915, 916), (803, 804, 836, 835), (814, 815, 847, 846), (823, 824, 856, 855), (801, 802, 834, 833), (812, 813, 845, 844), (821, 822, 854, 853), (810, 811, 843, 842), (830, 831, 863, 862), (819, 820, 852, 851), (808, 809, 841, 840), (828, 829, 861, 860), (817, 818, 850, 849), (806, 807, 839, 838), (826, 827, 859, 858), (804, 805, 837, 836), (815, 816, 848, 847), (824, 825, 857, 856), (802, 803, 835, 834), (813, 814, 846, 845), (822, 823, 855, 854), (800, 801, 833, 832), (811, 812, 844, 843), (831, 800, 832, 863), (820, 821, 853, 852), (809, 810, 842, 841), (829, 830, 862, 861), (818, 819, 851, 850), (807, 808, 840, 839), (827, 828, 860, 859), (816, 817, 849, 848), (805, 806, 838, 837), (865, 866, 867, 868, 869, 870, 871, 872, 873, 874, 875, 876, 877, 878, 879, 880, 881, 882, 883, 884, 885, 886, 887, 888, 889, 890, 891, 892, 893, 894, 895, 864), (848, 849, 881, 880), (863, 832, 896, 913), (893, 892, 928, 929), (856, 857, 907, 906), (846, 847, 879, 878), (855, 856, 888, 887), (839, 840, 904, 903), (844, 845, 877, 876), (853, 854, 886, 885), (842, 843, 875, 874), (888, 856, 906, 924), (851, 852, 884, 883), (869, 868, 918, 919), (832, 833, 897, 896), (849, 850, 882, 881), (859, 860, 910, 909), (864, 895, 931, 914), (872, 871, 921, 922), (847, 848, 880, 879), (835, 836, 900, 899), (889, 888, 924, 925), (845, 846, 878, 877), (854, 855, 887, 886), (862, 863, 913, 912), (843, 844, 876, 875), (865, 864, 914, 915), (852, 853, 885, 884), (841, 842, 874, 873), (892, 891, 927, 928), (850, 851, 883, 882), (838, 839, 903, 902), (909, 910, 928, 927), (901, 902, 920, 919), (907, 908, 926, 925), (899, 900, 918, 917), (897, 898, 916, 915), (912, 913, 931, 930), (904, 905, 923, 922), (910, 911, 929, 928), (902, 903, 921, 920), (908, 909, 927, 926), (900, 901, 919, 918), (906, 907, 925, 924), (898, 899, 917, 916), (896, 897, 915, 914), (913, 896, 914, 931), (911, 912, 930, 929), (903, 904, 922, 921), (841, 873, 923, 905), (836, 837, 901, 900), (873, 872, 922, 923), (890, 889, 925, 926), (860, 861, 911, 910), (833, 834, 898, 897), (870, 869, 919, 920), (840, 841, 905, 904), (857, 858, 908, 907), (894, 893, 929, 930), (867, 866, 916, 917), (891, 890, 926, 927), (837, 838, 902, 901), (861, 862, 912, 911), (834, 835, 899, 898), (871, 870, 920, 921), (858, 859, 909, 908), (895, 894, 930, 931), (868, 867, 917, 918), (932, 933, 935, 934), (934, 935, 937, 936), (936, 937, 939, 938), (938, 939, 941, 940), (940, 941, 943, 942), (942, 943, 945, 944), (944, 945, 947, 946), (946, 947, 949, 948), (948, 949, 951, 950), (950, 951, 953, 952), (952, 953, 955, 954), (954, 955, 957, 956), (956, 957, 959, 958), (958, 959, 961, 960), (960, 961, 963, 962), (962, 963, 965, 964), (964, 965, 967, 966), (966, 967, 969, 968), (968, 969, 971, 970), (970, 971, 973, 972), (972, 973, 975, 974), (974, 975, 977, 976), (976, 977, 979, 978), (978, 979, 981, 980), (980, 981, 983, 982), (982, 983, 985, 984), (984, 985, 987, 986), (986, 987, 989, 988), (988, 989, 991, 990), (990, 991, 993, 992), (935, 933, 995, 993, 991, 989, 987, 985, 983, 981, 979, 977, 975, 973, 971, 969, 967, 965, 963, 961, 959, 957, 955, 953, 951, 949, 947, 945, 943, 941, 939, 937), (994, 995, 933, 932), (992, 993, 995, 994), (932, 934, 936, 938, 940, 942, 944, 946, 948, 950, 952, 954, 956, 958, 960, 962, 964, 966, 968, 970, 972, 974, 976, 978, 980, 982, 984, 986, 988, 990, 992, 994)])
me_circle.polygons.foreach_set('use_smooth', [True] * 936)
me_circle.use_remesh_preserve_volume = False
me_circle.use_remesh_preserve_attributes = False
me_circle.use_mirror_vertex_groups = False
me_circle.update()

# ---- objects
ob_circle = bpy.data.objects.new('Circle', me_circle)
ob_lamp = bpy.data.objects.new('Lamp', light_lamp)
ob_camera = bpy.data.objects.new('Camera', cam_camera)

# ---- transforms, parenting, visibility, modifiers, constraints
ob_circle.location = (-0.06707, 0.08943, 0.09648)
ob_circle.rotation_euler = (0.000188, -0.003697, -0.1017)
ob_circle.lineart.crease_threshold = 0.0
_m = ob_circle.modifiers.new('EdgeSplit', 'EDGE_SPLIT')
_m.split_angle = 0.6458
ob_lamp.location = (4.076, 1.005, 5.904)
ob_lamp.rotation_euler = (0.6503, 0.05522, 1.866)
ob_lamp.lock_rotations_4d = False
ob_lamp.empty_display_type = 'ARROWS'
ob_lamp.color = (0.0, 0.0, 0.0, 0.0)
ob_lamp.lineart.crease_threshold = 0.0
ob_camera.location = (7.481, -6.508, 5.344)
ob_camera.rotation_euler = (1.109, 0.01082, 0.8149)
ob_camera.lock_rotations_4d = False
ob_camera.empty_display_type = 'ARROWS'
ob_camera.color = (0.0, 0.0, 0.0, 0.0)
ob_camera.display_type = 'WIRE'
ob_camera.lineart.crease_threshold = 0.0

# ---- collection membership
col_collection_1.objects.link(ob_circle)
col_collection_1.objects.link(ob_lamp)
col_collection_1.objects.link(ob_camera)

# ---- scene / render settings (as saved in the file)
scene.camera = ob_camera
scene.frame_start = 1; scene.frame_end = 250; scene.frame_set(1)
scene.render.engine = 'BLENDER_EEVEE_NEXT'
scene.render.resolution_percentage = 50
scene.render.dither_intensity = 0.0
scene.cycles.use_denoising = False
scene.cycles.samples = 10
scene.cycles.sampling_pattern = 'TABULATED_SOBOL'
scene.cycles.light_sampling_threshold = 0.0
scene.cycles.use_adaptive_sampling = False
scene.cycles.use_light_tree = False
scene.cycles.blur_glossy = 0.0
scene.cycles.pixel_filter_type = 'GAUSSIAN'
scene.cycles.sample_clamp_indirect = 0.0
scene.view_settings.view_transform = 'Standard'
bpy.context.view_layer.update()
